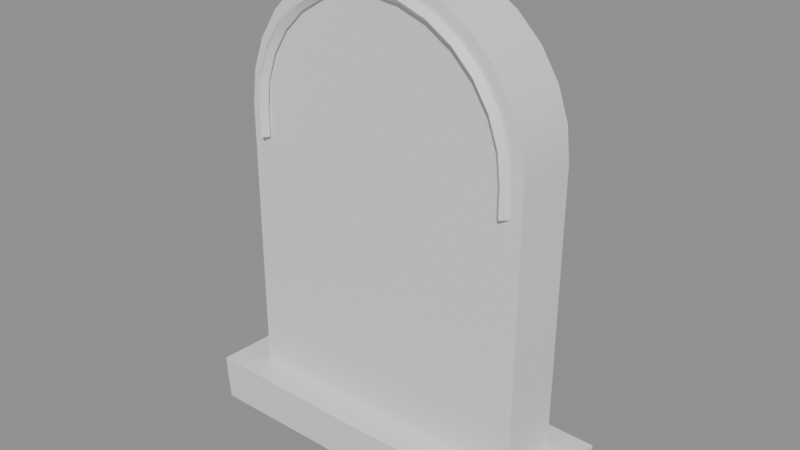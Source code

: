 # Source: ph_prop_gravestone_arch.blend  (saved by Blender 5.0.119; exported with 4.5.12 LTS)
import bpy
from mathutils import Matrix  # noqa: F401  (used for matrix-valued properties, if any)

bpy.ops.wm.read_factory_settings(use_empty=True)
scene = bpy.context.scene
scene.name = 'Scene'

# ---- materials (node trees are filled in below, after node groups)
mat_mat_painted = bpy.data.materials.new('mat_painted')

# ---- material node trees
mat_mat_painted.use_nodes = True; mat_mat_painted.node_tree.nodes.clear()
_N = mat_mat_painted.node_tree.nodes; _L = mat_mat_painted.node_tree.links
n0 = _N.new('ShaderNodeBsdfPrincipled'); n0.name = 'Principled BSDF'; n0.location = (-200, 100)
n1 = _N.new('ShaderNodeOutputMaterial'); n1.name = 'Material Output'; n1.location = (200, 100)
_L.new(n0.outputs[0], n1.inputs[0])
n1.is_active_output = True

# ---- meshes
me_ph_prop_gravestone_arch = bpy.data.meshes.new('ph_prop_gravestone_arch')
me_ph_prop_gravestone_arch.from_pydata([(-0.3906, -0.1273, 0.005407), (-0.3928, -0.1324, 0.1097), (-0.3918, 0.1233, 0.002356), (-0.3893, 0.1302, 0.1083), (0.3892, -0.1249, 0.002338), (0.3895, -0.1268, 0.1103), (0.3928, 0.1315, 0.006496), (0.3909, 0.1281, 0.1034), (-0.3886, -0.004129, 0.002927), (-0.3926, -0.1305, 0.05862), (-0.3895, -0.003438, 0.1054), (-0.3909, 0.1264, 0.0561), (0.0104, 0.1282, 0.008587), (0.005173, 0.1324, 0.1062), (0.391, 0.1297, 0.05529), (0.39, 0.004373, 0.0), (0.3863, 0.003, 0.106), (0.3887, -0.1247, 0.05664), (0.002817, -0.1286, 0.005366), (0.006098, -0.1308, 0.1015), (0.002534, 0.00264, 0.1023), (0.005333, 0.00197, 0.006916), (0.005347, -0.13, 0.05394), (0.3871, 0.004792, 0.05312), (0.008345, 0.1305, 0.05738), (-0.3891, -0.004752, 0.05487), (-0.3164, -0.07152, 0.08555), (0.3231, -0.06836, 0.08552), (0.3243, -0.07029, 0.7155), (0.3159, -0.07078, 0.787), (0.2919, -0.07111, 0.8549), (0.2535, -0.07086, 0.9155), (0.2025, -0.07038, 0.9656), (0.1416, -0.07015, 1.003), (0.07405, -0.07029, 1.027), (0.003224, -0.0706, 1.035), (-0.06753, -0.07086, 1.028), (-0.1348, -0.0707, 1.004), (-0.195, -0.07001, 0.9654), (-0.2454, -0.06935, 0.9141), (-0.2838, -0.06923, 0.8534), (-0.3082, -0.06935, 0.7862), (-0.3172, -0.06965, 0.715), (-0.3171, 0.0689, 0.08447), (0.3216, 0.07091, 0.08408), (0.3238, 0.06901, 0.7151), (0.3161, 0.06895, 0.7866), (0.2924, 0.06902, 0.8548), (0.2537, 0.06942, 0.9158), (0.2022, 0.06991, 0.9663), (0.1412, 0.07004, 1.004), (0.07397, 0.06969, 1.027), (0.003519, 0.06907, 1.036), (-0.06732, 0.06842, 1.028), (-0.1352, 0.06822, 1.004), (-0.196, 0.06886, 0.9654), (-0.2464, 0.06981, 0.9141), (-0.2841, 0.07035, 0.8531), (-0.3077, 0.07033, 0.7855), (-0.3161, 0.0698, 0.7142), (0.2886, -0.06441, 0.6553), (0.2766, -0.07641, 0.6553), (0.2886, -0.08841, 0.6553), (0.3006, -0.07641, 0.6553), (0.2886, -0.06441, 0.7153), (0.2766, -0.07641, 0.7146), (0.2886, -0.08841, 0.7153), (0.3005, -0.07641, 0.716), (0.2814, -0.06441, 0.7787), (0.2697, -0.07641, 0.776), (0.2814, -0.08841, 0.7787), (0.2931, -0.07641, 0.7814), (0.2603, -0.06441, 0.8389), (0.2495, -0.07641, 0.8337), (0.2603, -0.08841, 0.8389), (0.2711, -0.07641, 0.8441), (0.2264, -0.06441, 0.893), (0.217, -0.07641, 0.8855), (0.2264, -0.08841, 0.893), (0.2358, -0.07641, 0.9005), (0.1812, -0.06441, 0.9381), (0.1738, -0.07641, 0.9287), (0.1812, -0.08841, 0.9381), (0.1887, -0.07641, 0.9475), (0.1272, -0.06441, 0.9721), (0.122, -0.07641, 0.9612), (0.1272, -0.08841, 0.9721), (0.1324, -0.07641, 0.9829), (0.06697, -0.06441, 0.9931), (0.0643, -0.07641, 0.9814), (0.06697, -0.08841, 0.9931), (0.06964, -0.07641, 1.005), (0.003552, -0.06441, 1.0), (0.003552, -0.07641, 0.9883), (0.003552, -0.08841, 1.0), (0.003552, -0.07641, 1.012), (-0.05987, -0.06441, 0.9931), (-0.0572, -0.07641, 0.9814), (-0.05987, -0.08841, 0.9931), (-0.06254, -0.07641, 1.005), (-0.1201, -0.06441, 0.9721), (-0.1149, -0.07641, 0.9612), (-0.1201, -0.08841, 0.9721), (-0.1253, -0.07641, 0.9829), (-0.1741, -0.06441, 0.9381), (-0.1667, -0.07641, 0.9287), (-0.1741, -0.08841, 0.9381), (-0.1816, -0.07641, 0.9475), (-0.2193, -0.06441, 0.893), (-0.2099, -0.07641, 0.8855), (-0.2193, -0.08841, 0.893), (-0.2287, -0.07641, 0.9005), (-0.2532, -0.06441, 0.8389), (-0.2424, -0.07641, 0.8337), (-0.2532, -0.08841, 0.8389), (-0.264, -0.07641, 0.8441), (-0.2743, -0.06441, 0.7787), (-0.2626, -0.07641, 0.776), (-0.2743, -0.08841, 0.7787), (-0.286, -0.07641, 0.7814), (-0.2814, -0.06441, 0.7153), (-0.2695, -0.07641, 0.7146), (-0.2814, -0.08841, 0.7153), (-0.2934, -0.07641, 0.716), (-0.2814, -0.06441, 0.6553), (-0.2694, -0.07641, 0.6553), (-0.2814, -0.08841, 0.6553), (-0.2934, -0.07641, 0.6553)], [], [(25, 10, 3, 11), (24, 13, 7, 14), (23, 16, 5, 17), (22, 19, 1, 9), (21, 15, 4, 18), (20, 10, 1, 19), (16, 20, 19, 5), (7, 13, 20, 16), (13, 3, 10, 20), (8, 21, 18, 0), (2, 12, 21, 8), (12, 6, 15, 21), (18, 22, 9, 0), (4, 17, 22, 18), (17, 5, 19, 22), (15, 23, 17, 4), (6, 14, 23, 15), (14, 7, 16, 23), (12, 24, 14, 6), (2, 11, 24, 12), (11, 3, 13, 24), (8, 25, 11, 2), (0, 9, 25, 8), (9, 1, 10, 25), (26, 27, 28, 29, 30, 31, 32, 33, 34, 35, 36, 37, 38, 39, 40, 41, 42), (59, 58, 57, 56, 55, 54, 53, 52, 51, 50, 49, 48, 47, 46, 45, 44, 43), (27, 26, 43, 44), (28, 27, 44, 45), (29, 28, 45, 46), (30, 29, 46, 47), (31, 30, 47, 48), (32, 31, 48, 49), (33, 32, 49, 50), (34, 33, 50, 51), (35, 34, 51, 52), (36, 35, 52, 53), (37, 36, 53, 54), (38, 37, 54, 55), (39, 38, 55, 56), (40, 39, 56, 57), (41, 40, 57, 58), (42, 41, 58, 59), (26, 42, 59, 43), (60, 61, 65, 64), (61, 62, 66, 65), (62, 63, 67, 66), (63, 60, 64, 67), (64, 65, 69, 68), (65, 66, 70, 69), (66, 67, 71, 70), (67, 64, 68, 71), (68, 69, 73, 72), (69, 70, 74, 73), (70, 71, 75, 74), (71, 68, 72, 75), (72, 73, 77, 76), (73, 74, 78, 77), (74, 75, 79, 78), (75, 72, 76, 79), (76, 77, 81, 80), (77, 78, 82, 81), (78, 79, 83, 82), (79, 76, 80, 83), (80, 81, 85, 84), (81, 82, 86, 85), (82, 83, 87, 86), (83, 80, 84, 87), (84, 85, 89, 88), (85, 86, 90, 89), (86, 87, 91, 90), (87, 84, 88, 91), (88, 89, 93, 92), (89, 90, 94, 93), (90, 91, 95, 94), (91, 88, 92, 95), (92, 93, 97, 96), (93, 94, 98, 97), (94, 95, 99, 98), (95, 92, 96, 99), (96, 97, 101, 100), (97, 98, 102, 101), (98, 99, 103, 102), (99, 96, 100, 103), (100, 101, 105, 104), (101, 102, 106, 105), (102, 103, 107, 106), (103, 100, 104, 107), (104, 105, 109, 108), (105, 106, 110, 109), (106, 107, 111, 110), (107, 104, 108, 111), (108, 109, 113, 112), (109, 110, 114, 113), (110, 111, 115, 114), (111, 108, 112, 115), (112, 113, 117, 116), (113, 114, 118, 117), (114, 115, 119, 118), (115, 112, 116, 119), (116, 117, 121, 120), (117, 118, 122, 121), (118, 119, 123, 122), (119, 116, 120, 123), (120, 121, 125, 124), (121, 122, 126, 125), (122, 123, 127, 126), (123, 120, 124, 127), (63, 62, 61, 60), (124, 125, 126, 127)])
me_ph_prop_gravestone_arch.polygons.foreach_set('use_smooth', [True] * 109)
_k = set([(0, 8), (0, 9), (0, 18), (1, 9), (1, 10), (1, 19), (2, 8), (2, 11), (2, 12), (3, 10), (3, 11), (3, 13), (4, 15), (4, 17), (4, 18), (5, 16), (5, 17), (5, 19), (6, 12), (6, 14), (6, 15), (7, 13), (7, 14), (7, 16), (26, 27), (26, 42), (26, 43), (27, 28), (27, 44), (28, 29), (29, 30), (30, 31), (31, 32), (32, 33), (33, 34), (34, 35), (35, 36), (36, 37), (37, 38), (38, 39), (39, 40), (40, 41), (41, 42), (43, 44), (43, 59), (44, 45), (45, 46), (46, 47), (47, 48), (48, 49), (49, 50), (50, 51), (51, 52), (52, 53), (53, 54), (54, 55), (55, 56), (56, 57), (57, 58), (58, 59), (60, 61), (60, 63), (60, 64), (61, 62), (61, 65), (62, 63), (62, 66), (63, 67), (64, 68), (65, 69), (66, 70), (67, 71), (68, 72), (69, 73), (70, 74), (71, 75), (72, 76), (73, 77), (74, 78), (75, 79), (76, 80), (77, 81), (78, 82), (79, 83), (80, 84), (81, 85), (82, 86), (83, 87), (84, 88), (85, 89), (86, 90), (87, 91), (88, 92), (89, 93), (90, 94), (91, 95), (92, 96), (93, 97), (94, 98), (95, 99), (96, 100), (97, 101), (98, 102), (99, 103), (100, 104), (101, 105), (102, 106), (103, 107), (104, 108), (105, 109), (106, 110), (107, 111), (108, 112), (109, 113), (110, 114), (111, 115), (112, 116), (113, 117), (114, 118), (115, 119), (116, 120), (117, 121), (118, 122), (119, 123), (120, 124), (121, 125), (122, 126), (123, 127), (124, 125), (124, 127), (125, 126), (126, 127)])
me_ph_prop_gravestone_arch.attributes.new('sharp_edge', 'BOOLEAN', 'EDGE').data.foreach_set('value', [ (min(e.vertices), max(e.vertices)) in _k for e in me_ph_prop_gravestone_arch.edges])
_uv = me_ph_prop_gravestone_arch.uv_layers.new(name='UVMap')
_uv.uv.foreach_set('vector', [0.5, 0.125, 0.625, 0.125, 0.625, 0.25, 0.5, 0.25, 0.5, 0.375, 0.625, 0.375, 0.625, 0.5, 0.5, 0.5, 0.5, 0.625, 0.625, 0.625, 0.625, 0.75, 0.5, 0.75, 0.5, 0.875, 0.625, 0.875, 0.625, 1.0, 0.5, 1.0, 0.25, 0.625, 0.375, 0.625, 0.375, 0.75, 0.25, 0.75, 0.75, 0.625, 0.875, 0.625, 0.875, 0.75, 0.75, 0.75, 0.625, 0.625, 0.75, 0.625, 0.75, 0.75, 0.625, 0.75, 0.625, 0.5, 0.75, 0.5, 0.75, 0.625, 0.625, 0.625, 0.75, 0.5, 0.875, 0.5, 0.875, 0.625, 0.75, 0.625, 0.125, 0.625, 0.25, 0.625, 0.25, 0.75, 0.125, 0.75, 0.125, 0.5, 0.25, 0.5, 0.25, 0.625, 0.125, 0.625, 0.25, 0.5, 0.375, 0.5, 0.375, 0.625, 0.25, 0.625, 0.375, 0.875, 0.5, 0.875, 0.5, 1.0, 0.375, 1.0, 0.375, 0.75, 0.5, 0.75, 0.5, 0.875, 0.375, 0.875, 0.5, 0.75, 0.625, 0.75, 0.625, 0.875, 0.5, 0.875, 0.375, 0.625, 0.5, 0.625, 0.5, 0.75, 0.375, 0.75, 0.375, 0.5, 0.5, 0.5, 0.5, 0.625, 0.375, 0.625, 0.5, 0.5, 0.625, 0.5, 0.625, 0.625, 0.5, 0.625, 0.375, 0.375, 0.5, 0.375, 0.5, 0.5, 0.375, 0.5, 0.375, 0.25, 0.5, 0.25, 0.5, 0.375, 0.375, 0.375, 0.5, 0.25, 0.625, 0.25, 0.625, 0.375, 0.5, 0.375, 0.375, 0.125, 0.5, 0.125, 0.5, 0.25, 0.375, 0.25, 0.375, 0.0, 0.5, 0.0, 0.5, 0.125, 0.375, 0.125, 0.5, 0.0, 0.625, 0.0, 0.625, 0.125, 0.5, 0.125, 0.0, 0.0, 0.0, 0.0, 0.0, 0.0, 0.0, 0.0, 0.0, 0.0, 0.0, 0.0, 0.0, 0.0, 0.0, 0.0, 0.0, 0.0, 0.0, 0.0, 0.0, 0.0, 0.0, 0.0, 0.0, 0.0, 0.0, 0.0, 0.0, 0.0, 0.0, 0.0, 0.0, 0.0, 0.0, 0.0, 0.0, 0.0, 0.0, 0.0, 0.0, 0.0, 0.0, 0.0, 0.0, 0.0, 0.0, 0.0, 0.0, 0.0, 0.0, 0.0, 0.0, 0.0, 0.0, 0.0, 0.0, 0.0, 0.0, 0.0, 0.0, 0.0, 0.0, 0.0, 0.0, 0.0, 0.0, 0.0, 0.0, 0.0, 0.0, 0.0, 0.0, 0.0, 0.0, 0.0, 0.0, 0.0, 0.0, 0.0, 0.0, 0.0, 0.0, 0.0, 0.0, 0.0, 0.0, 0.0, 0.0, 0.0, 0.0, 0.0, 0.0, 0.0, 0.0, 0.0, 0.0, 0.0, 0.0, 0.0, 0.0, 0.0, 0.0, 0.0, 0.0, 0.0, 0.0, 0.0, 0.0, 0.0, 0.0, 0.0, 0.0, 0.0, 0.0, 0.0, 0.0, 0.0, 0.0, 0.0, 0.0, 0.0, 0.0, 0.0, 0.0, 0.0, 0.0, 0.0, 0.0, 0.0, 0.0, 0.0, 0.0, 0.0, 0.0, 0.0, 0.0, 0.0, 0.0, 0.0, 0.0, 0.0, 0.0, 0.0, 0.0, 0.0, 0.0, 0.0, 0.0, 0.0, 0.0, 0.0, 0.0, 0.0, 0.0, 0.0, 0.0, 0.0, 0.0, 0.0, 0.0, 0.0, 0.0, 0.0, 0.0, 0.0, 0.0, 0.0, 0.0, 0.0, 0.0, 0.0, 0.0, 0.0, 0.0, 0.0, 0.0, 0.0, 0.0, 0.0, 0.0, 0.0, 0.0, 0.0, 0.0, 0.0, 0.0, 0.0, 0.0, 0.0, 0.0, 0.0, 0.0, 0.0, 0.0, 0.0, 0.0, 0.0, 0.0, 0.0, 0.0, 0.0, 0.0, 0.0, 0.0, 0.0, 0.0, 0.0, 0.0, 0.0, 0.0, 0.0, 0.0, 0.0, 0.0, 0.0, 0.0, 0.0, 0.0, 0.0, 0.0, 0.0, 0.0, 0.0, 0.0, 0.0, 0.0, 0.0, 0.0, 0.0, 0.0, 0.0, 0.0, 0.0, 0.0, 0.0, 0.0, 0.0, 0.0, 0.0, 0.0, 0.0, 0.0, 0.0, 0.0, 0.0, 0.0, 0.0, 0.0, 0.0, 0.0, 0.0, 0.0, 0.0, 0.0, 0.0, 0.0, 0.0, 0.0, 0.0, 0.0, 0.0, 0.0, 0.0, 0.0, 0.0, 0.0, 0.0, 0.0, 0.0, 0.0, 0.0, 0.0, 0.0, 0.0, 0.0, 0.0, 0.0, 0.0, 0.0, 0.0, 0.0, 0.0, 0.0, 0.0, 0.0, 0.0, 0.0, 0.0, 0.0, 0.0, 0.0, 0.0, 0.0, 0.0, 0.0, 0.0, 0.0, 0.0, 0.0, 0.0, 0.0, 0.0, 0.0, 0.0, 0.0, 0.0, 0.0, 0.0, 0.0, 0.0, 0.0, 0.0, 0.0, 0.0, 0.0, 0.0, 0.0, 0.0, 0.0, 0.0, 0.0, 0.0, 0.0, 0.0, 0.0, 0.0, 0.0, 0.0, 0.0, 0.0, 0.0, 0.0, 0.0, 0.0, 0.0, 0.0, 0.0, 0.0, 0.0, 0.0, 0.0, 0.0, 0.0, 0.0, 0.0, 0.0, 0.0, 0.0, 0.0, 0.0, 0.0, 0.0, 0.0, 0.0, 0.0, 0.0, 0.0, 0.0, 0.0, 0.0, 0.0, 0.0, 0.0, 0.0, 0.0, 0.0, 0.0, 0.0, 0.0, 0.0, 0.0, 0.0, 0.0, 0.0, 0.0, 0.0, 0.0, 0.0, 0.0, 0.0, 0.0, 0.0, 0.0, 0.0, 0.0, 0.0, 0.0, 0.0, 0.0, 0.0, 0.0, 0.0, 0.0, 0.0, 0.0, 0.0, 0.0, 0.0, 0.0, 0.0, 0.0, 0.0, 0.0, 0.0, 0.0, 0.0, 0.0, 0.0, 0.0, 0.0, 0.0, 0.0, 0.0, 0.0, 0.0, 0.0, 0.0, 0.0, 0.0, 0.0, 0.0, 0.0, 0.0, 0.0, 0.0, 0.0, 0.0, 0.0, 0.0, 0.0, 0.0, 0.0, 0.0, 0.0, 0.0, 0.0, 0.0, 0.0, 0.0, 0.0, 0.0, 0.0, 0.0, 0.0, 0.0, 0.0, 0.0, 0.0, 0.0, 0.0, 0.0, 0.0, 0.0, 0.0, 0.0, 0.0, 0.0, 0.0, 0.0, 0.0, 0.0, 0.0, 0.0, 0.0, 0.0, 0.0, 0.0, 0.0, 0.0, 0.0, 0.0, 0.0, 0.0, 0.0, 0.0, 0.0, 0.0, 0.0, 0.0, 0.0, 0.0, 0.0, 0.0, 0.0, 0.0, 0.0, 0.0, 0.0, 0.0, 0.0, 0.0, 0.0, 0.0, 0.0, 0.0, 0.0, 0.0, 0.0, 0.0, 0.0, 0.0, 0.0, 0.0, 0.0, 0.0, 0.0, 0.0, 0.0, 0.0, 0.0, 0.0, 0.0, 0.0, 0.0, 0.0, 0.0, 0.0, 0.0, 0.0, 0.0, 0.0, 0.0, 0.0, 0.0, 0.0, 0.0, 0.0, 0.0, 0.0, 0.0, 0.0, 0.0, 0.0, 0.0, 0.0, 0.0, 0.0, 0.0, 0.0, 0.0, 0.0, 0.0, 0.0, 0.0, 0.0, 0.0, 0.0, 0.0, 0.0, 0.0, 0.0, 0.0, 0.0, 0.0, 0.0, 0.0, 0.0, 0.0, 0.0, 0.0, 0.0, 0.0, 0.0, 0.0, 0.0, 0.0, 0.0, 0.0, 0.0, 0.0, 0.0, 0.0, 0.0, 0.0, 0.0, 0.0, 0.0, 0.0, 0.0, 0.0, 0.0, 0.0, 0.0, 0.0, 0.0, 0.0, 0.0, 0.0, 0.0, 0.0, 0.0, 0.0, 0.0, 0.0, 0.0, 0.0, 0.0, 0.0, 0.0, 0.0, 0.0, 0.0, 0.0, 0.0, 0.0, 0.0, 0.0, 0.0, 0.0, 0.0, 0.0, 0.0, 0.0, 0.0, 0.0, 0.0, 0.0, 0.0, 0.0, 0.0, 0.0, 0.0, 0.0, 0.0, 0.0, 0.0, 0.0, 0.0, 0.0, 0.0, 0.0, 0.0, 0.0, 0.0, 0.0, 0.0, 0.0, 0.0, 0.0, 0.0, 0.0, 0.0, 0.0, 0.0, 0.0, 0.0, 0.0, 0.0, 0.0, 0.0, 0.0, 0.0, 0.0, 0.0, 0.0, 0.0, 0.0, 0.0, 0.0, 0.0, 0.0, 0.0, 0.0, 0.0, 0.0, 0.0, 0.0, 0.0, 0.0, 0.0, 0.0, 0.0, 0.0, 0.0, 0.0, 0.0, 0.0, 0.0, 0.0, 0.0, 0.0, 0.0, 0.0, 0.0, 0.0, 0.0, 0.0, 0.0, 0.0, 0.0, 0.0, 0.0, 0.0, 0.0, 0.0, 0.0, 0.0, 0.0, 0.0, 0.0, 0.0, 0.0, 0.0, 0.0, 0.0, 0.0, 0.0, 0.0, 0.0, 0.0, 0.0, 0.0, 0.0, 0.0, 0.0, 0.0, 0.0, 0.0, 0.0, 0.0, 0.0, 0.0, 0.0, 0.0, 0.0, 0.0, 0.0, 0.0, 0.0, 0.0, 0.0])
_ca = me_ph_prop_gravestone_arch.color_attributes.new('Col', 'FLOAT_COLOR', 'CORNER')
_ca.data.foreach_set('color', [0.121, 0.1285, 0.1115, 1.0, 0.1538, 0.1634, 0.1415, 1.0, 0.1418, 0.1506, 0.1305, 1.0, 0.114, 0.121, 0.1051, 1.0, 0.1277, 0.1356, 0.1176, 1.0, 0.1693, 0.1799, 0.1557, 1.0, 0.1546, 0.169, 0.1374, 1.0, 0.1164, 0.1282, 0.1026, 1.0, 0.1128, 0.1248, 0.09873, 1.0, 0.1517, 0.166, 0.1347, 1.0, 0.1496, 0.1627, 0.1339, 1.0, 0.1155, 0.1273, 0.1016, 1.0, 0.1087, 0.1154, 0.1002, 1.0, 0.1432, 0.1521, 0.1318, 1.0, 0.1561, 0.1658, 0.1436, 1.0, 0.1252, 0.1329, 0.1153, 1.0, 0.04751, 0.05023, 0.04401, 1.0, 0.04435, 0.05035, 0.03763, 1.0, 0.0472, 0.0534, 0.04024, 1.0, 0.0433, 0.04576, 0.04015, 1.0, 0.1501, 0.1881, 0.1145, 1.0, 0.1575, 0.1914, 0.125, 1.0, 0.1666, 0.1977, 0.1361, 1.0, 0.1582, 0.188, 0.1291, 1.0, 0.1527, 0.1897, 0.1173, 1.0, 0.1501, 0.1881, 0.1145, 1.0, 0.1582, 0.188, 0.1291, 1.0, 0.1614, 0.1938, 0.1296, 1.0, 0.1517, 0.1899, 0.1154, 1.0, 0.1699, 0.204, 0.137, 1.0, 0.1501, 0.1881, 0.1145, 1.0, 0.1527, 0.1897, 0.1173, 1.0, 0.17, 0.204, 0.137, 1.0, 0.1531, 0.1847, 0.1226, 1.0, 0.1575, 0.1914, 0.125, 1.0, 0.1502, 0.1881, 0.1145, 1.0, 0.04488, 0.04744, 0.0416, 1.0, 0.04751, 0.05023, 0.04401, 1.0, 0.0433, 0.04576, 0.04015, 1.0, 0.04782, 0.05056, 0.0443, 1.0, 0.04157, 0.04392, 0.03855, 1.0, 0.05137, 0.05434, 0.04757, 1.0, 0.04751, 0.05023, 0.04401, 1.0, 0.04488, 0.04744, 0.0416, 1.0, 0.05137, 0.05434, 0.04757, 1.0, 0.05111, 0.05725, 0.04412, 1.0, 0.04435, 0.05035, 0.03763, 1.0, 0.04751, 0.05023, 0.04401, 1.0, 0.0433, 0.04576, 0.04015, 1.0, 0.1087, 0.1154, 0.1002, 1.0, 0.1252, 0.1329, 0.1153, 1.0, 0.04782, 0.05056, 0.0443, 1.0, 0.0472, 0.0534, 0.04024, 1.0, 0.1154, 0.1272, 0.1016, 1.0, 0.1087, 0.1154, 0.1002, 1.0, 0.0433, 0.04576, 0.04015, 1.0, 0.1154, 0.1272, 0.1016, 1.0, 0.1496, 0.1627, 0.1338, 1.0, 0.1432, 0.1521, 0.1318, 1.0, 0.1087, 0.1154, 0.1002, 1.0, 0.04466, 0.0507, 0.0379, 1.0, 0.1137, 0.1258, 0.09957, 1.0, 0.1165, 0.1283, 0.1025, 1.0, 0.04754, 0.05378, 0.04054, 1.0, 0.05168, 0.05787, 0.04462, 1.0, 0.1179, 0.1299, 0.1039, 1.0, 0.1141, 0.1263, 0.09996, 1.0, 0.0448, 0.05086, 0.03803, 1.0, 0.1167, 0.1285, 0.1028, 1.0, 0.1549, 0.1694, 0.1377, 1.0, 0.152, 0.1663, 0.135, 1.0, 0.113, 0.125, 0.09893, 1.0, 0.05137, 0.05434, 0.04757, 1.0, 0.1277, 0.1356, 0.1176, 1.0, 0.1164, 0.1282, 0.1026, 1.0, 0.05111, 0.05725, 0.04412, 1.0, 0.04157, 0.04392, 0.03855, 1.0, 0.1136, 0.1206, 0.1047, 1.0, 0.1277, 0.1356, 0.1176, 1.0, 0.05137, 0.05434, 0.04757, 1.0, 0.1136, 0.1206, 0.1047, 1.0, 0.1413, 0.15, 0.13, 1.0, 0.1693, 0.1799, 0.1557, 1.0, 0.1277, 0.1356, 0.1176, 1.0, 0.04495, 0.04751, 0.04166, 1.0, 0.1208, 0.1283, 0.1113, 1.0, 0.1138, 0.1208, 0.1049, 1.0, 0.04163, 0.04399, 0.03861, 1.0, 0.04782, 0.05056, 0.0443, 1.0, 0.1252, 0.1329, 0.1153, 1.0, 0.1206, 0.128, 0.1111, 1.0, 0.04488, 0.04744, 0.0416, 1.0, 0.1252, 0.1329, 0.1153, 1.0, 0.1561, 0.1658, 0.1436, 1.0, 0.1532, 0.1628, 0.141, 1.0, 0.1206, 0.128, 0.1111, 1.0, 0.1314, 0.1515, 0.1415, 1.0, 0.1159, 0.134, 0.1211, 1.0, 0.2294, 0.2478, 0.2671, 1.0, 0.233, 0.2518, 0.2714, 1.0, 0.2297, 0.2482, 0.2675, 1.0, 0.2272, 0.2454, 0.2645, 1.0, 0.2338, 0.2526, 0.2722, 1.0, 0.2497, 0.2699, 0.2909, 1.0, 0.2559, 0.2766, 0.2982, 1.0, 0.2468, 0.2667, 0.2875, 1.0, 0.2326, 0.2513, 0.2709, 1.0, 0.2268, 0.245, 0.2641, 1.0, 0.2273, 0.2455, 0.2646, 1.0, 0.2256, 0.2438, 0.2628, 1.0, 0.2197, 0.2376, 0.2568, 1.0, 0.2215, 0.2397, 0.2593, 1.0, 0.2299, 0.2487, 0.2688, 1.0, 0.2147, 0.2324, 0.2515, 1.0, 0.209, 0.2263, 0.2449, 1.0, 0.2088, 0.2259, 0.2441, 1.0, 0.217, 0.2345, 0.2529, 1.0, 0.2284, 0.2467, 0.2659, 1.0, 0.2385, 0.2577, 0.2778, 1.0, 0.2501, 0.2704, 0.2917, 1.0, 0.2683, 0.2901, 0.313, 1.0, 0.2762, 0.2986, 0.322, 1.0, 0.2656, 0.2871, 0.3096, 1.0, 0.2501, 0.2703, 0.2915, 1.0, 0.2425, 0.2622, 0.2831, 1.0, 0.2421, 0.262, 0.2832, 1.0, 0.2399, 0.2597, 0.2808, 1.0, 0.2261, 0.2448, 0.265, 1.0, 0.1228, 0.1416, 0.1289, 1.0, 0.1239, 0.1432, 0.1317, 1.0, 0.1159, 0.134, 0.1211, 1.0, 0.1314, 0.1515, 0.1415, 1.0, 0.1239, 0.1432, 0.1317, 1.0, 0.1228, 0.1416, 0.1288, 1.0, 0.2294, 0.2478, 0.2671, 1.0, 0.1159, 0.134, 0.1211, 1.0, 0.1228, 0.1416, 0.1288, 1.0, 0.226, 0.2448, 0.265, 1.0, 0.2388, 0.258, 0.2781, 1.0, 0.235, 0.2539, 0.2737, 1.0, 0.2309, 0.2501, 0.2707, 1.0, 0.2453, 0.2655, 0.2871, 1.0, 0.2465, 0.2664, 0.2872, 1.0, 0.2501, 0.2702, 0.2913, 1.0, 0.2559, 0.277, 0.2996, 1.0, 0.2585, 0.2797, 0.3024, 1.0, 0.2544, 0.275, 0.2965, 1.0, 0.2573, 0.2781, 0.2999, 1.0, 0.269, 0.2912, 0.3148, 1.0, 0.2704, 0.2925, 0.3159, 1.0, 0.2717, 0.2937, 0.3167, 1.0, 0.2639, 0.2853, 0.3076, 1.0, 0.2801, 0.3031, 0.3273, 1.0, 0.2906, 0.3142, 0.3389, 1.0, 0.2985, 0.3228, 0.3482, 1.0, 0.2793, 0.302, 0.3257, 1.0, 0.2988, 0.3231, 0.3486, 1.0, 0.3176, 0.3435, 0.3706, 1.0, 0.3118, 0.3372, 0.3637, 1.0, 0.3042, 0.3289, 0.3548, 1.0, 0.3236, 0.35, 0.3776, 1.0, 0.3366, 0.3641, 0.3929, 1.0, 0.3035, 0.3282, 0.354, 1.0, 0.3148, 0.3405, 0.3673, 1.0, 0.3399, 0.3677, 0.3968, 1.0, 0.3291, 0.3561, 0.3844, 1.0, 0.286, 0.3092, 0.3335, 1.0, 0.3036, 0.3283, 0.3541, 1.0, 0.3292, 0.3562, 0.3845, 1.0, 0.3063, 0.3313, 0.3577, 1.0, 0.276, 0.2984, 0.3218, 1.0, 0.2832, 0.3061, 0.3302, 1.0, 0.3033, 0.3281, 0.3541, 1.0, 0.2903, 0.3139, 0.3386, 1.0, 0.271, 0.293, 0.3159, 1.0, 0.2705, 0.2924, 0.3153, 1.0, 0.2845, 0.3076, 0.3317, 1.0, 0.2723, 0.2944, 0.3174, 1.0, 0.261, 0.2822, 0.3043, 1.0, 0.2633, 0.2846, 0.3069, 1.0, 0.2646, 0.286, 0.3084, 1.0, 0.2507, 0.271, 0.2923, 1.0, 0.2436, 0.2637, 0.285, 1.0, 0.2521, 0.2725, 0.2939, 1.0, 0.2422, 0.2618, 0.2824, 1.0, 0.2316, 0.2505, 0.2708, 1.0, 0.2362, 0.2557, 0.2766, 1.0, 0.2347, 0.2539, 0.2745, 1.0, 0.2231, 0.2413, 0.2608, 1.0, 0.2225, 0.241, 0.2608, 1.0, 0.2355, 0.2548, 0.2754, 1.0, 0.2267, 0.2454, 0.2655, 1.0, 0.2138, 0.2315, 0.2506, 1.0, 0.2197, 0.2378, 0.2574, 1.0, 0.1314, 0.1515, 0.1415, 1.0, 0.2299, 0.2488, 0.2688, 1.0, 0.2147, 0.2324, 0.2515, 1.0, 0.1239, 0.1432, 0.1317, 1.0, 0.2539, 0.273, 0.2971, 1.0, 0.2554, 0.2747, 0.299, 1.0, 0.2963, 0.3186, 0.3466, 1.0, 0.2947, 0.3168, 0.3446, 1.0, 0.2554, 0.2747, 0.299, 1.0, 0.2549, 0.2741, 0.2982, 1.0, 0.2943, 0.3164, 0.3442, 1.0, 0.2963, 0.3186, 0.3466, 1.0, 0.2549, 0.2741, 0.2982, 1.0, 0.254, 0.2731, 0.2971, 1.0, 0.2933, 0.3153, 0.343, 1.0, 0.2943, 0.3164, 0.3442, 1.0, 0.254, 0.2731, 0.2971, 1.0, 0.2539, 0.273, 0.2971, 1.0, 0.2947, 0.3168, 0.3446, 1.0, 0.2933, 0.3153, 0.343, 1.0, 0.2947, 0.3168, 0.3446, 1.0, 0.2963, 0.3186, 0.3466, 1.0, 0.3321, 0.3572, 0.3886, 1.0, 0.332, 0.357, 0.3885, 1.0, 0.2963, 0.3186, 0.3466, 1.0, 0.2943, 0.3164, 0.3442, 1.0, 0.3314, 0.3564, 0.3879, 1.0, 0.3321, 0.3572, 0.3886, 1.0, 0.2995, 0.322, 0.3503, 1.0, 0.2984, 0.3208, 0.349, 1.0, 0.3378, 0.3633, 0.3954, 1.0, 0.3373, 0.3627, 0.3947, 1.0, 0.2984, 0.3208, 0.349, 1.0, 0.2999, 0.3224, 0.3507, 1.0, 0.3378, 0.3633, 0.3954, 1.0, 0.3378, 0.3633, 0.3954, 1.0, 0.332, 0.357, 0.3885, 1.0, 0.3321, 0.3572, 0.3886, 1.0, 0.3671, 0.395, 0.4299, 1.0, 0.369, 0.397, 0.4321, 1.0, 0.3321, 0.3572, 0.3886, 1.0, 0.3314, 0.3564, 0.3879, 1.0, 0.369, 0.397, 0.4321, 1.0, 0.3671, 0.395, 0.4299, 1.0, 0.3488, 0.3752, 0.4083, 1.0, 0.3493, 0.3758, 0.409, 1.0, 0.3906, 0.4202, 0.4575, 1.0, 0.3884, 0.4179, 0.455, 1.0, 0.3493, 0.3758, 0.409, 1.0, 0.3493, 0.3758, 0.409, 1.0, 0.3884, 0.4179, 0.455, 1.0, 0.3906, 0.4202, 0.4575, 1.0, 0.369, 0.397, 0.4321, 1.0, 0.3671, 0.395, 0.4299, 1.0, 0.3809, 0.4098, 0.4461, 1.0, 0.3828, 0.4118, 0.4483, 1.0, 0.3671, 0.395, 0.4299, 1.0, 0.369, 0.397, 0.4321, 1.0, 0.3844, 0.4136, 0.4503, 1.0, 0.3809, 0.4098, 0.4461, 1.0, 0.4005, 0.431, 0.4692, 1.0, 0.4028, 0.4334, 0.4719, 1.0, 0.4192, 0.4511, 0.4913, 1.0, 0.4173, 0.4491, 0.489, 1.0, 0.4028, 0.4334, 0.4719, 1.0, 0.4006, 0.431, 0.4693, 1.0, 0.4155, 0.4472, 0.4869, 1.0, 0.4192, 0.4511, 0.4913, 1.0, 0.3828, 0.4118, 0.4483, 1.0, 0.3809, 0.4098, 0.4461, 1.0, 0.3676, 0.3954, 0.4305, 1.0, 0.3677, 0.3956, 0.4306, 1.0, 0.3809, 0.4098, 0.4461, 1.0, 0.3844, 0.4136, 0.4503, 1.0, 0.3717, 0.3999, 0.4353, 1.0, 0.3676, 0.3954, 0.4305, 1.0, 0.4285, 0.4612, 0.5022, 1.0, 0.4304, 0.4632, 0.5045, 1.0, 0.4141, 0.4457, 0.4853, 1.0, 0.4143, 0.4458, 0.4855, 1.0, 0.4304, 0.4632, 0.5045, 1.0, 0.4267, 0.4592, 0.5, 1.0, 0.4098, 0.441, 0.4802, 1.0, 0.4141, 0.4457, 0.4853, 1.0, 0.3677, 0.3956, 0.4306, 1.0, 0.3676, 0.3954, 0.4305, 1.0, 0.338, 0.3635, 0.3956, 1.0, 0.337, 0.3624, 0.3944, 1.0, 0.3676, 0.3954, 0.4305, 1.0, 0.3717, 0.3999, 0.4353, 1.0, 0.3424, 0.3683, 0.4008, 1.0, 0.338, 0.3635, 0.3956, 1.0, 0.423, 0.4552, 0.4957, 1.0, 0.4229, 0.4551, 0.4955, 1.0, 0.388, 0.4175, 0.4545, 1.0, 0.3895, 0.4191, 0.4563, 1.0, 0.4229, 0.4551, 0.4955, 1.0, 0.4184, 0.4503, 0.4903, 1.0, 0.3833, 0.4124, 0.4489, 1.0, 0.388, 0.4175, 0.4545, 1.0, 0.337, 0.3624, 0.3944, 1.0, 0.338, 0.3635, 0.3956, 1.0, 0.305, 0.328, 0.3568, 1.0, 0.2996, 0.3223, 0.3508, 1.0, 0.338, 0.3635, 0.3956, 1.0, 0.3424, 0.3683, 0.4008, 1.0, 0.3095, 0.3328, 0.3621, 1.0, 0.305, 0.328, 0.3568, 1.0, 0.3952, 0.4252, 0.4629, 1.0, 0.3936, 0.4236, 0.4611, 1.0, 0.3506, 0.3773, 0.4108, 1.0, 0.357, 0.384, 0.418, 1.0, 0.3936, 0.4236, 0.4611, 1.0, 0.3888, 0.4183, 0.4554, 1.0, 0.3445, 0.3708, 0.4037, 1.0, 0.3506, 0.3773, 0.4108, 1.0, 0.2996, 0.3223, 0.3508, 1.0, 0.305, 0.328, 0.3568, 1.0, 0.2595, 0.2796, 0.305, 1.0, 0.2555, 0.2755, 0.3007, 1.0, 0.305, 0.328, 0.3568, 1.0, 0.3095, 0.3328, 0.3621, 1.0, 0.2631, 0.2835, 0.3091, 1.0, 0.2595, 0.2796, 0.305, 1.0, 0.3596, 0.3869, 0.4211, 1.0, 0.3531, 0.38, 0.4137, 1.0, 0.295, 0.3182, 0.3473, 1.0, 0.3008, 0.3242, 0.3537, 1.0, 0.3531, 0.38, 0.4137, 1.0, 0.347, 0.3734, 0.4066, 1.0, 0.291, 0.3138, 0.3425, 1.0, 0.295, 0.3182, 0.3473, 1.0, 0.2555, 0.2755, 0.3007, 1.0, 0.2595, 0.2796, 0.305, 1.0, 0.2393, 0.2583, 0.2822, 1.0, 0.2367, 0.2556, 0.2794, 1.0, 0.2595, 0.2796, 0.305, 1.0, 0.2631, 0.2835, 0.3091, 1.0, 0.2428, 0.262, 0.2862, 1.0, 0.2393, 0.2583, 0.2822, 1.0, 0.3008, 0.3242, 0.3537, 1.0, 0.295, 0.3182, 0.3473, 1.0, 0.2708, 0.2924, 0.3196, 1.0, 0.2748, 0.2966, 0.324, 1.0, 0.295, 0.3182, 0.3473, 1.0, 0.291, 0.3138, 0.3425, 1.0, 0.2666, 0.288, 0.3148, 1.0, 0.2708, 0.2924, 0.3196, 1.0, 0.2367, 0.2556, 0.2794, 1.0, 0.2393, 0.2583, 0.2822, 1.0, 0.2342, 0.2529, 0.2765, 1.0, 0.2328, 0.2515, 0.2751, 1.0, 0.2393, 0.2583, 0.2822, 1.0, 0.2428, 0.262, 0.2862, 1.0, 0.2386, 0.2576, 0.2815, 1.0, 0.2342, 0.2529, 0.2765, 1.0, 0.2731, 0.2948, 0.322, 1.0, 0.2692, 0.2906, 0.3177, 1.0, 0.2658, 0.287, 0.3138, 1.0, 0.2679, 0.2892, 0.3161, 1.0, 0.2692, 0.2906, 0.3177, 1.0, 0.2651, 0.2863, 0.313, 1.0, 0.26, 0.281, 0.3073, 1.0, 0.2658, 0.287, 0.3138, 1.0, 0.2328, 0.2515, 0.2751, 1.0, 0.2342, 0.2529, 0.2765, 1.0, 0.2366, 0.2555, 0.2793, 1.0, 0.2367, 0.2557, 0.2795, 1.0, 0.2342, 0.2529, 0.2765, 1.0, 0.2386, 0.2576, 0.2815, 1.0, 0.243, 0.2622, 0.2864, 1.0, 0.2366, 0.2555, 0.2793, 1.0, 0.2648, 0.2859, 0.3124, 1.0, 0.2627, 0.2837, 0.3102, 1.0, 0.2701, 0.2916, 0.3186, 1.0, 0.2701, 0.2915, 0.3185, 1.0, 0.2627, 0.2837, 0.3102, 1.0, 0.2572, 0.2778, 0.3039, 1.0, 0.2619, 0.2829, 0.3093, 1.0, 0.2701, 0.2916, 0.3186, 1.0, 0.2367, 0.2557, 0.2795, 1.0, 0.2366, 0.2555, 0.2793, 1.0, 0.2424, 0.2618, 0.2862, 1.0, 0.2426, 0.262, 0.2864, 1.0, 0.2366, 0.2555, 0.2793, 1.0, 0.243, 0.2622, 0.2864, 1.0, 0.2496, 0.2693, 0.2942, 1.0, 0.2424, 0.2618, 0.2862, 1.0, 0.2655, 0.2866, 0.3131, 1.0, 0.2655, 0.2866, 0.3132, 1.0, 0.2735, 0.2951, 0.3224, 1.0, 0.2731, 0.2947, 0.3219, 1.0, 0.2655, 0.2866, 0.3132, 1.0, 0.2576, 0.2783, 0.3043, 1.0, 0.2644, 0.2855, 0.3121, 1.0, 0.2735, 0.2951, 0.3224, 1.0, 0.2426, 0.262, 0.2864, 1.0, 0.2424, 0.2618, 0.2862, 1.0, 0.252, 0.2719, 0.297, 1.0, 0.252, 0.2719, 0.297, 1.0, 0.2424, 0.2618, 0.2862, 1.0, 0.2496, 0.2693, 0.2942, 1.0, 0.2588, 0.2791, 0.3046, 1.0, 0.252, 0.2719, 0.297, 1.0, 0.2672, 0.2883, 0.3149, 1.0, 0.2676, 0.2887, 0.3154, 1.0, 0.2775, 0.2993, 0.3267, 1.0, 0.2776, 0.2994, 0.3268, 1.0, 0.2676, 0.2887, 0.3154, 1.0, 0.2589, 0.2796, 0.3057, 1.0, 0.2696, 0.291, 0.3178, 1.0, 0.2775, 0.2993, 0.3267, 1.0, 0.252, 0.2719, 0.297, 1.0, 0.252, 0.2719, 0.297, 1.0, 0.2605, 0.2808, 0.3063, 1.0, 0.2605, 0.2808, 0.3063, 1.0, 0.252, 0.2719, 0.297, 1.0, 0.2588, 0.2791, 0.3046, 1.0, 0.2656, 0.2862, 0.3121, 1.0, 0.2605, 0.2808, 0.3063, 1.0, 0.2704, 0.2916, 0.3183, 1.0, 0.2703, 0.2915, 0.3182, 1.0, 0.2777, 0.2992, 0.3263, 1.0, 0.278, 0.2996, 0.3267, 1.0, 0.2703, 0.2915, 0.3182, 1.0, 0.2628, 0.2836, 0.3099, 1.0, 0.2724, 0.2936, 0.3204, 1.0, 0.2777, 0.2992, 0.3263, 1.0, 0.2605, 0.2808, 0.3063, 1.0, 0.2605, 0.2808, 0.3063, 1.0, 0.2625, 0.2826, 0.3079, 1.0, 0.2629, 0.283, 0.3083, 1.0, 0.2605, 0.2808, 0.3063, 1.0, 0.2656, 0.2862, 0.3121, 1.0, 0.2647, 0.2849, 0.3104, 1.0, 0.2625, 0.2826, 0.3079, 1.0, 0.2698, 0.2907, 0.317, 1.0, 0.2695, 0.2903, 0.3166, 1.0, 0.269, 0.2895, 0.3153, 1.0, 0.2691, 0.2896, 0.3155, 1.0, 0.2695, 0.2903, 0.3166, 1.0, 0.2645, 0.2851, 0.311, 1.0, 0.2672, 0.2877, 0.3134, 1.0, 0.269, 0.2895, 0.3153, 1.0, 0.2629, 0.283, 0.3083, 1.0, 0.2625, 0.2826, 0.3079, 1.0, 0.2635, 0.2833, 0.3082, 1.0, 0.2647, 0.2846, 0.3096, 1.0, 0.2625, 0.2826, 0.3079, 1.0, 0.2647, 0.285, 0.3104, 1.0, 0.2632, 0.2831, 0.308, 1.0, 0.2635, 0.2833, 0.3082, 1.0, 0.2647, 0.285, 0.3104, 1.0, 0.2646, 0.2848, 0.3102, 1.0, 0.264, 0.2839, 0.3088, 1.0, 0.2632, 0.2831, 0.308, 1.0, 0.2646, 0.2848, 0.3102, 1.0, 0.2629, 0.283, 0.3083, 1.0, 0.2647, 0.2846, 0.3096, 1.0, 0.264, 0.2839, 0.3088, 1.0, 0.254, 0.2731, 0.2971, 1.0, 0.2549, 0.2741, 0.2982, 1.0, 0.2554, 0.2747, 0.299, 1.0, 0.2539, 0.273, 0.2971, 1.0, 0.2647, 0.2846, 0.3096, 1.0, 0.2635, 0.2833, 0.3082, 1.0, 0.2632, 0.2831, 0.308, 1.0, 0.264, 0.2839, 0.3088, 1.0])
me_ph_prop_gravestone_arch.materials.append(mat_mat_painted)
me_ph_prop_gravestone_arch.update()

# ---- objects
ob_ph_prop_gravestone_arch = bpy.data.objects.new('ph_prop_gravestone_arch', me_ph_prop_gravestone_arch)
ob_inscription = bpy.data.objects.new('inscription', None)
ob_ornament = bpy.data.objects.new('ornament', None)

# ---- transforms, parenting, visibility, modifiers, constraints
ob_ph_prop_gravestone_arch.location = (0.0, 0.0, 0.0)
ob_inscription.parent = ob_ph_prop_gravestone_arch
ob_inscription.location = (0.003552, -0.07041, 0.4753)
ob_ornament.parent = ob_ph_prop_gravestone_arch
ob_ornament.location = (0.003552, -0.07041, 0.8153)

# ---- collection membership
scene.collection.objects.link(ob_ph_prop_gravestone_arch)
scene.collection.objects.link(ob_inscription)
scene.collection.objects.link(ob_ornament)

# ---- scene / render settings (as saved in the file)
scene.frame_start = 1; scene.frame_end = 250; scene.frame_set(1)
scene.render.engine = 'BLENDER_EEVEE_NEXT'
scene.render.bake_bias = 0.0
scene.render.bake_samples = 0
scene.cycles.sampling_pattern = 'TABULATED_SOBOL'
scene.eevee.use_volume_custom_range = False
bpy.context.view_layer.update()

# ---- added for rendering (the .blend has no active camera and no usable light): camera, sun + grey world if the file has none
cam_auto = bpy.data.cameras.new('AutoCamera')
cam_auto.lens = 50.0
cam_auto.sensor_width = 36.0
cam_auto.clip_end = 1000.0
ob_auto_camera = bpy.data.objects.new('AutoCamera', cam_auto)
scene.collection.objects.link(ob_auto_camera)
ob_auto_camera.location = (1.22727, -1.47272, 1.49958)
ob_auto_camera.rotation_euler = (1.09748, -7.21219e-08, 0.694738)
scene.camera = ob_auto_camera
light_auto_sun = bpy.data.lights.new('AutoSun', 'SUN')
light_auto_sun.energy = 3.0
light_auto_sun.angle = 0.0523599
ob_auto_sun = bpy.data.objects.new('AutoSun', light_auto_sun)
scene.collection.objects.link(ob_auto_sun)
ob_auto_sun.rotation_euler = (0.872665, 0.174533, 0.523599)
if scene.world is None:
    world_auto = bpy.data.worlds.new('AutoWorld')
    world_auto.color = (0.3, 0.3, 0.3)
    scene.world = world_auto
bpy.context.view_layer.update()
